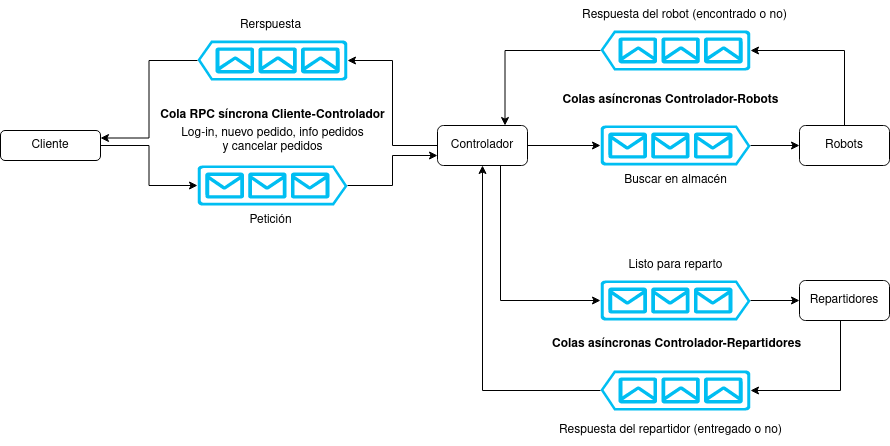

The diagram above was exported from draw.io. Its source (the exported page's mxGraphModel, read from the mxfile embedded in the PNG):
<mxGraphModel dx="2206" dy="821" grid="1" gridSize="10" guides="1" tooltips="1" connect="1" arrows="1" fold="1" page="1" pageScale="1" pageWidth="827" pageHeight="1169" math="0" shadow="0">
  <root>
    <mxCell id="WIyWlLk6GJQsqaUBKTNV-0" />
    <mxCell id="WIyWlLk6GJQsqaUBKTNV-1" parent="WIyWlLk6GJQsqaUBKTNV-0" />
    <mxCell id="0BZKZiQ72m6tKL-_Wefi-7" style="edgeStyle=orthogonalEdgeStyle;rounded=0;orthogonalLoop=1;jettySize=auto;html=1;entryX=0;entryY=0.5;entryDx=0;entryDy=0;entryPerimeter=0;" edge="1" parent="WIyWlLk6GJQsqaUBKTNV-1" source="WIyWlLk6GJQsqaUBKTNV-3" target="woxPKf8vbXXSI9RB6SO6-2">
      <mxGeometry relative="1" as="geometry" />
    </mxCell>
    <mxCell id="WIyWlLk6GJQsqaUBKTNV-3" value="Cliente" style="rounded=1;whiteSpace=wrap;html=1;fontSize=12;glass=0;strokeWidth=1;shadow=0;" parent="WIyWlLk6GJQsqaUBKTNV-1" vertex="1">
      <mxGeometry x="-430" y="180" width="100" height="30" as="geometry" />
    </mxCell>
    <mxCell id="0BZKZiQ72m6tKL-_Wefi-5" style="edgeStyle=orthogonalEdgeStyle;rounded=0;orthogonalLoop=1;jettySize=auto;html=1;entryX=0;entryY=0.75;entryDx=0;entryDy=0;" edge="1" parent="WIyWlLk6GJQsqaUBKTNV-1" source="woxPKf8vbXXSI9RB6SO6-2" target="woxPKf8vbXXSI9RB6SO6-7">
      <mxGeometry relative="1" as="geometry" />
    </mxCell>
    <mxCell id="woxPKf8vbXXSI9RB6SO6-2" value="" style="verticalLabelPosition=bottom;html=1;verticalAlign=top;align=center;strokeColor=none;fillColor=#00BEF2;shape=mxgraph.azure.queue_generic;pointerEvents=1;" parent="WIyWlLk6GJQsqaUBKTNV-1" vertex="1">
      <mxGeometry x="-233" y="215" width="150" height="40" as="geometry" />
    </mxCell>
    <mxCell id="0BZKZiQ72m6tKL-_Wefi-6" style="edgeStyle=orthogonalEdgeStyle;rounded=0;orthogonalLoop=1;jettySize=auto;html=1;entryX=1;entryY=0.25;entryDx=0;entryDy=0;" edge="1" parent="WIyWlLk6GJQsqaUBKTNV-1" source="woxPKf8vbXXSI9RB6SO6-3" target="WIyWlLk6GJQsqaUBKTNV-3">
      <mxGeometry relative="1" as="geometry" />
    </mxCell>
    <mxCell id="woxPKf8vbXXSI9RB6SO6-3" value="" style="verticalLabelPosition=bottom;html=1;verticalAlign=top;align=center;strokeColor=none;fillColor=#00BEF2;shape=mxgraph.azure.queue_generic;pointerEvents=1;direction=west;" parent="WIyWlLk6GJQsqaUBKTNV-1" vertex="1">
      <mxGeometry x="-233" y="90" width="150" height="40" as="geometry" />
    </mxCell>
    <mxCell id="woxPKf8vbXXSI9RB6SO6-23" style="edgeStyle=orthogonalEdgeStyle;rounded=0;orthogonalLoop=1;jettySize=auto;html=1;entryX=0;entryY=0.5;entryDx=0;entryDy=0;entryPerimeter=0;" parent="WIyWlLk6GJQsqaUBKTNV-1" source="woxPKf8vbXXSI9RB6SO6-7" target="woxPKf8vbXXSI9RB6SO6-22" edge="1">
      <mxGeometry relative="1" as="geometry" />
    </mxCell>
    <mxCell id="rCgoi47HkMbxoUZXUmBL-5" style="edgeStyle=orthogonalEdgeStyle;rounded=0;orthogonalLoop=1;jettySize=auto;html=1;entryX=0;entryY=0.5;entryDx=0;entryDy=0;entryPerimeter=0;" parent="WIyWlLk6GJQsqaUBKTNV-1" source="woxPKf8vbXXSI9RB6SO6-7" target="woxPKf8vbXXSI9RB6SO6-10" edge="1">
      <mxGeometry relative="1" as="geometry">
        <Array as="points">
          <mxPoint x="70" y="350" />
        </Array>
      </mxGeometry>
    </mxCell>
    <mxCell id="0BZKZiQ72m6tKL-_Wefi-4" style="edgeStyle=orthogonalEdgeStyle;rounded=0;orthogonalLoop=1;jettySize=auto;html=1;entryX=0;entryY=0.5;entryDx=0;entryDy=0;entryPerimeter=0;" edge="1" parent="WIyWlLk6GJQsqaUBKTNV-1" source="woxPKf8vbXXSI9RB6SO6-7" target="woxPKf8vbXXSI9RB6SO6-3">
      <mxGeometry relative="1" as="geometry" />
    </mxCell>
    <mxCell id="woxPKf8vbXXSI9RB6SO6-7" value="&lt;span id=&quot;yui_3_17_2_1_1678975793827_49&quot;&gt;Controlador&lt;/span&gt;&lt;span&gt;&lt;/span&gt;" style="rounded=1;whiteSpace=wrap;html=1;" parent="WIyWlLk6GJQsqaUBKTNV-1" vertex="1">
      <mxGeometry x="7" y="175" width="90" height="40" as="geometry" />
    </mxCell>
    <mxCell id="woxPKf8vbXXSI9RB6SO6-15" style="edgeStyle=orthogonalEdgeStyle;rounded=0;orthogonalLoop=1;jettySize=auto;html=1;entryX=0;entryY=0.5;entryDx=0;entryDy=0;" parent="WIyWlLk6GJQsqaUBKTNV-1" source="woxPKf8vbXXSI9RB6SO6-10" target="woxPKf8vbXXSI9RB6SO6-13" edge="1">
      <mxGeometry relative="1" as="geometry" />
    </mxCell>
    <mxCell id="woxPKf8vbXXSI9RB6SO6-10" value="" style="verticalLabelPosition=bottom;html=1;verticalAlign=top;align=center;strokeColor=none;fillColor=#00BEF2;shape=mxgraph.azure.queue_generic;pointerEvents=1;" parent="WIyWlLk6GJQsqaUBKTNV-1" vertex="1">
      <mxGeometry x="170" y="330" width="150" height="40" as="geometry" />
    </mxCell>
    <mxCell id="0BZKZiQ72m6tKL-_Wefi-1" style="edgeStyle=orthogonalEdgeStyle;rounded=0;orthogonalLoop=1;jettySize=auto;html=1;entryX=0;entryY=0.5;entryDx=0;entryDy=0;entryPerimeter=0;" edge="1" parent="WIyWlLk6GJQsqaUBKTNV-1" source="woxPKf8vbXXSI9RB6SO6-13" target="0BZKZiQ72m6tKL-_Wefi-0">
      <mxGeometry relative="1" as="geometry">
        <Array as="points">
          <mxPoint x="410" y="440" />
        </Array>
      </mxGeometry>
    </mxCell>
    <mxCell id="woxPKf8vbXXSI9RB6SO6-13" value="Repartidores" style="rounded=1;whiteSpace=wrap;html=1;" parent="WIyWlLk6GJQsqaUBKTNV-1" vertex="1">
      <mxGeometry x="369" y="330" width="90" height="40" as="geometry" />
    </mxCell>
    <mxCell id="woxPKf8vbXXSI9RB6SO6-26" style="edgeStyle=orthogonalEdgeStyle;rounded=0;orthogonalLoop=1;jettySize=auto;html=1;entryX=0;entryY=0.5;entryDx=0;entryDy=0;" parent="WIyWlLk6GJQsqaUBKTNV-1" source="woxPKf8vbXXSI9RB6SO6-22" target="woxPKf8vbXXSI9RB6SO6-25" edge="1">
      <mxGeometry relative="1" as="geometry" />
    </mxCell>
    <mxCell id="woxPKf8vbXXSI9RB6SO6-22" value="" style="verticalLabelPosition=bottom;html=1;verticalAlign=top;align=center;strokeColor=none;fillColor=#00BEF2;shape=mxgraph.azure.queue_generic;pointerEvents=1;" parent="WIyWlLk6GJQsqaUBKTNV-1" vertex="1">
      <mxGeometry x="170" y="175" width="150" height="40" as="geometry" />
    </mxCell>
    <mxCell id="rCgoi47HkMbxoUZXUmBL-2" style="edgeStyle=orthogonalEdgeStyle;rounded=0;orthogonalLoop=1;jettySize=auto;html=1;entryX=0;entryY=0.5;entryDx=0;entryDy=0;entryPerimeter=0;" parent="WIyWlLk6GJQsqaUBKTNV-1" source="woxPKf8vbXXSI9RB6SO6-25" target="rCgoi47HkMbxoUZXUmBL-1" edge="1">
      <mxGeometry relative="1" as="geometry">
        <Array as="points">
          <mxPoint x="414" y="100" />
        </Array>
      </mxGeometry>
    </mxCell>
    <mxCell id="woxPKf8vbXXSI9RB6SO6-25" value="Robots" style="rounded=1;whiteSpace=wrap;html=1;" parent="WIyWlLk6GJQsqaUBKTNV-1" vertex="1">
      <mxGeometry x="369" y="175" width="90" height="40" as="geometry" />
    </mxCell>
    <mxCell id="woxPKf8vbXXSI9RB6SO6-29" value="Buscar en almacén" style="text;html=1;align=center;verticalAlign=middle;resizable=0;points=[];autosize=1;strokeColor=none;fillColor=none;" parent="WIyWlLk6GJQsqaUBKTNV-1" vertex="1">
      <mxGeometry x="180" y="215" width="130" height="30" as="geometry" />
    </mxCell>
    <mxCell id="woxPKf8vbXXSI9RB6SO6-30" value="Listo para reparto" style="text;html=1;align=center;verticalAlign=middle;resizable=0;points=[];autosize=1;strokeColor=none;fillColor=none;" parent="WIyWlLk6GJQsqaUBKTNV-1" vertex="1">
      <mxGeometry x="185" y="300" width="120" height="30" as="geometry" />
    </mxCell>
    <mxCell id="rCgoi47HkMbxoUZXUmBL-0" value="&lt;b&gt;Cola RPC síncrona Cliente-Controlador&lt;/b&gt;" style="text;html=1;align=center;verticalAlign=middle;resizable=0;points=[];autosize=1;strokeColor=none;fillColor=none;" parent="WIyWlLk6GJQsqaUBKTNV-1" vertex="1">
      <mxGeometry x="-283" y="150" width="250" height="30" as="geometry" />
    </mxCell>
    <mxCell id="rCgoi47HkMbxoUZXUmBL-3" style="edgeStyle=orthogonalEdgeStyle;rounded=0;orthogonalLoop=1;jettySize=auto;html=1;entryX=0.75;entryY=0;entryDx=0;entryDy=0;" parent="WIyWlLk6GJQsqaUBKTNV-1" source="rCgoi47HkMbxoUZXUmBL-1" target="woxPKf8vbXXSI9RB6SO6-7" edge="1">
      <mxGeometry relative="1" as="geometry" />
    </mxCell>
    <mxCell id="rCgoi47HkMbxoUZXUmBL-1" value="" style="verticalLabelPosition=bottom;html=1;verticalAlign=top;align=center;strokeColor=none;fillColor=#00BEF2;shape=mxgraph.azure.queue_generic;pointerEvents=1;direction=west;" parent="WIyWlLk6GJQsqaUBKTNV-1" vertex="1">
      <mxGeometry x="170" y="80" width="150" height="40" as="geometry" />
    </mxCell>
    <mxCell id="rCgoi47HkMbxoUZXUmBL-4" value="Respuesta del robot (encontrado o no)" style="text;html=1;align=center;verticalAlign=middle;resizable=0;points=[];autosize=1;strokeColor=none;fillColor=none;" parent="WIyWlLk6GJQsqaUBKTNV-1" vertex="1">
      <mxGeometry x="139" y="50" width="230" height="30" as="geometry" />
    </mxCell>
    <mxCell id="rCgoi47HkMbxoUZXUmBL-10" value="&lt;div&gt;Log-in, nuevo pedido, info pedidos &lt;br&gt;&lt;/div&gt;&lt;div&gt;y cancelar pedidos&lt;/div&gt;" style="text;html=1;align=center;verticalAlign=middle;resizable=0;points=[];autosize=1;strokeColor=none;fillColor=none;" parent="WIyWlLk6GJQsqaUBKTNV-1" vertex="1">
      <mxGeometry x="-263" y="170" width="210" height="40" as="geometry" />
    </mxCell>
    <mxCell id="0BZKZiQ72m6tKL-_Wefi-2" style="edgeStyle=orthogonalEdgeStyle;rounded=0;orthogonalLoop=1;jettySize=auto;html=1;entryX=0.5;entryY=1;entryDx=0;entryDy=0;" edge="1" parent="WIyWlLk6GJQsqaUBKTNV-1" source="0BZKZiQ72m6tKL-_Wefi-0" target="woxPKf8vbXXSI9RB6SO6-7">
      <mxGeometry relative="1" as="geometry" />
    </mxCell>
    <mxCell id="0BZKZiQ72m6tKL-_Wefi-0" value="" style="verticalLabelPosition=bottom;html=1;verticalAlign=top;align=center;strokeColor=none;fillColor=#00BEF2;shape=mxgraph.azure.queue_generic;pointerEvents=1;rotation=-180;" vertex="1" parent="WIyWlLk6GJQsqaUBKTNV-1">
      <mxGeometry x="170" y="420" width="150" height="40" as="geometry" />
    </mxCell>
    <mxCell id="0BZKZiQ72m6tKL-_Wefi-8" value="Petición" style="text;html=1;align=center;verticalAlign=middle;resizable=0;points=[];autosize=1;strokeColor=none;fillColor=none;" vertex="1" parent="WIyWlLk6GJQsqaUBKTNV-1">
      <mxGeometry x="-195" y="255" width="70" height="30" as="geometry" />
    </mxCell>
    <mxCell id="0BZKZiQ72m6tKL-_Wefi-9" value="Rerspuesta" style="text;html=1;align=center;verticalAlign=middle;resizable=0;points=[];autosize=1;strokeColor=none;fillColor=none;" vertex="1" parent="WIyWlLk6GJQsqaUBKTNV-1">
      <mxGeometry x="-200" y="60" width="80" height="30" as="geometry" />
    </mxCell>
    <mxCell id="0BZKZiQ72m6tKL-_Wefi-10" value="&lt;b&gt;Colas asíncronas Controlador-Robots&lt;/b&gt;" style="text;html=1;align=center;verticalAlign=middle;resizable=0;points=[];autosize=1;strokeColor=none;fillColor=none;" vertex="1" parent="WIyWlLk6GJQsqaUBKTNV-1">
      <mxGeometry x="120" y="135" width="240" height="30" as="geometry" />
    </mxCell>
    <mxCell id="0BZKZiQ72m6tKL-_Wefi-12" value="Respuesta del repartidor (entregado o no)" style="text;html=1;align=center;verticalAlign=middle;resizable=0;points=[];autosize=1;strokeColor=none;fillColor=none;" vertex="1" parent="WIyWlLk6GJQsqaUBKTNV-1">
      <mxGeometry x="115" y="465" width="250" height="30" as="geometry" />
    </mxCell>
    <mxCell id="0BZKZiQ72m6tKL-_Wefi-13" value="&lt;b&gt;Colas asíncronas Controlador-Repartidores&lt;/b&gt;" style="text;whiteSpace=wrap;html=1;" vertex="1" parent="WIyWlLk6GJQsqaUBKTNV-1">
      <mxGeometry x="120" y="380" width="260" height="40" as="geometry" />
    </mxCell>
  </root>
</mxGraphModel>